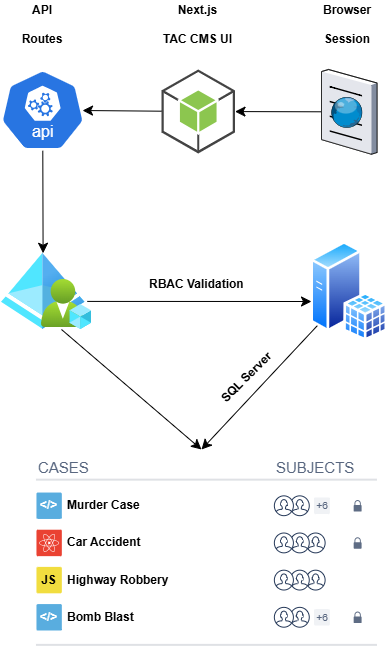

The diagram above was exported from draw.io. Its source (the exported page's mxGraphModel, read from the mxfile embedded in the PNG):
<mxGraphModel dx="1391" dy="798" grid="1" gridSize="10" guides="1" tooltips="1" connect="1" arrows="1" fold="1" page="1" pageScale="1" pageWidth="827" pageHeight="1169" math="0" shadow="0">
  <root>
    <mxCell id="0" />
    <mxCell id="1" parent="0" />
    <mxCell id="2Iee14NJjbFpajU_b_is-2" parent="1" style="image;aspect=fixed;html=1;points=[];align=center;fontSize=12;image=img/lib/azure2/identity/Azure_Active_Directory.svg;" value="" vertex="1">
      <mxGeometry height="76.25" width="83.4" x="230" y="453.75" as="geometry" />
    </mxCell>
    <mxCell id="2Iee14NJjbFpajU_b_is-81" edge="1" parent="1" style="edgeStyle=none;curved=1;rounded=0;orthogonalLoop=1;jettySize=auto;html=1;fontSize=12;startSize=8;endSize=8;">
      <mxGeometry relative="1" as="geometry">
        <mxPoint x="289.9996774193549" y="530" as="sourcePoint" />
        <mxPoint x="430" y="650" as="targetPoint" />
      </mxGeometry>
    </mxCell>
    <mxCell id="2Iee14NJjbFpajU_b_is-9" parent="1" style="image;aspect=fixed;html=1;points=[];align=center;fontSize=12;image=img/lib/azure2/intune/Azure_AD_Roles_and_Administrators.svg;" value="" vertex="1">
      <mxGeometry height="50" width="50" x="270" y="480" as="geometry" />
    </mxCell>
    <mxCell id="2Iee14NJjbFpajU_b_is-78" edge="1" parent="1" source="2Iee14NJjbFpajU_b_is-12" style="edgeStyle=none;curved=1;rounded=0;orthogonalLoop=1;jettySize=auto;html=1;fontSize=12;startSize=8;endSize=8;" target="2Iee14NJjbFpajU_b_is-2">
      <mxGeometry relative="1" as="geometry" />
    </mxCell>
    <mxCell id="2Iee14NJjbFpajU_b_is-12" parent="1" style="aspect=fixed;sketch=0;html=1;dashed=0;whitespace=wrap;verticalLabelPosition=bottom;verticalAlign=top;fillColor=#2875E2;strokeColor=#ffffff;points=[[0.005,0.63,0],[0.1,0.2,0],[0.9,0.2,0],[0.5,0,0],[0.995,0.63,0],[0.72,0.99,0],[0.5,1,0],[0.28,0.99,0]];shape=mxgraph.kubernetes.icon2;kubernetesLabel=1;prIcon=api" value="" vertex="1">
      <mxGeometry height="81.05" width="84.43" x="228.97" y="270" as="geometry" />
    </mxCell>
    <mxCell id="2Iee14NJjbFpajU_b_is-13" parent="1" style="outlineConnect=0;dashed=0;verticalLabelPosition=bottom;verticalAlign=top;align=center;html=1;shape=mxgraph.aws3.android;fillColor=#8CC64F;gradientColor=none;" value="" vertex="1">
      <mxGeometry height="84" width="73.5" x="390.00000000000006" y="270" as="geometry" />
    </mxCell>
    <mxCell id="2Iee14NJjbFpajU_b_is-80" edge="1" parent="1" source="2Iee14NJjbFpajU_b_is-16" style="edgeStyle=none;curved=1;rounded=0;orthogonalLoop=1;jettySize=auto;html=1;fontSize=12;startSize=8;endSize=8;">
      <mxGeometry relative="1" as="geometry">
        <mxPoint x="430" y="650" as="targetPoint" />
      </mxGeometry>
    </mxCell>
    <mxCell id="2Iee14NJjbFpajU_b_is-16" parent="1" style="image;aspect=fixed;perimeter=ellipsePerimeter;html=1;align=center;shadow=0;dashed=0;spacingTop=3;image=img/lib/active_directory/sql_server.svg;" value="" vertex="1">
      <mxGeometry height="100" width="77" x="539.25" y="441.87" as="geometry" />
    </mxCell>
    <mxCell id="2Iee14NJjbFpajU_b_is-74" connectable="0" parent="1" style="group" value="" vertex="1">
      <mxGeometry height="190" width="341" x="264.96" y="660" as="geometry" />
    </mxCell>
    <mxCell id="2Iee14NJjbFpajU_b_is-45" parent="2Iee14NJjbFpajU_b_is-74" style="html=1;fillColor=none;strokeColor=none;fontSize=11;align=left;fontColor=#596780;whiteSpace=wrap;" value="&lt;font style=&quot;font-size: 15px;&quot;&gt;CASES&lt;/font&gt;" vertex="1">
      <mxGeometry height="16.521739130434785" width="118.95348837209302" as="geometry" />
    </mxCell>
    <mxCell id="2Iee14NJjbFpajU_b_is-46" parent="2Iee14NJjbFpajU_b_is-74" style="html=1;fillColor=none;strokeColor=none;fontSize=11;align=left;fontColor=#596780;whiteSpace=wrap;" value="&lt;span style=&quot;font-size: 15px;&quot;&gt;SUBJECTS&lt;/span&gt;" vertex="1">
      <mxGeometry height="16.521739130434785" width="79.30232558139535" x="237.90697674418604" as="geometry" />
    </mxCell>
    <mxCell id="2Iee14NJjbFpajU_b_is-47" parent="2Iee14NJjbFpajU_b_is-74" style="shape=line;strokeWidth=2;html=1;strokeColor=#DFE1E5;resizeWidth=1;" value="" vertex="1">
      <mxGeometry height="8.260869565217392" width="341" y="16.521739130434785" as="geometry" />
    </mxCell>
    <mxCell id="2Iee14NJjbFpajU_b_is-48" parent="2Iee14NJjbFpajU_b_is-74" style="rounded=1;arcSize=5;fillColor=#59ADDF;strokeColor=none;fontColor=#ffffff;align=center;verticalAlign=middle;whiteSpace=wrap;fontSize=12;fontStyle=1;html=1;" value="&amp;lt;/&amp;gt;" vertex="1">
      <mxGeometry height="26.434782608695656" width="25.37674418604651" y="33.04347826086957" as="geometry" />
    </mxCell>
    <mxCell id="2Iee14NJjbFpajU_b_is-49" parent="2Iee14NJjbFpajU_b_is-74" style="html=1;fillColor=none;strokeColor=none;fontSize=12;align=left;fontColor=#000000;whiteSpace=wrap;fontStyle=1;" value="Murder Case" vertex="1">
      <mxGeometry height="16.521739130434785" width="190.32558139534882" x="29.341860465116277" y="38.00000000000001" as="geometry" />
    </mxCell>
    <mxCell id="2Iee14NJjbFpajU_b_is-50" parent="2Iee14NJjbFpajU_b_is-74" style="shape=mxgraph.ios7.icons.user;fillColor=#ffffff;strokeColor=#253858;" value="" vertex="1">
      <mxGeometry height="19.826086956521742" width="19.03255813953488" x="253.7674418604651" y="36.34782608695652" as="geometry" />
    </mxCell>
    <mxCell id="2Iee14NJjbFpajU_b_is-51" parent="2Iee14NJjbFpajU_b_is-74" style="shape=mxgraph.ios7.icons.user;fillColor=#ffffff;strokeColor=#253858;" value="" vertex="1">
      <mxGeometry height="19.826086956521742" width="19.03255813953488" x="237.90697674418604" y="36.34782608695652" as="geometry" />
    </mxCell>
    <mxCell id="2Iee14NJjbFpajU_b_is-52" parent="2Iee14NJjbFpajU_b_is-74" style="rounded=1;arcSize=5;fillColor=#F0F2F5;strokeColor=none;fontColor=#596780;align=center;verticalAlign=middle;whiteSpace=wrap;fontSize=10;fontStyle=0;html=1;" value="+6" vertex="1">
      <mxGeometry height="16.521739130434785" width="15.86046511627907" x="277.5581395348837" y="38.00000000000001" as="geometry" />
    </mxCell>
    <mxCell id="2Iee14NJjbFpajU_b_is-53" parent="2Iee14NJjbFpajU_b_is-74" style="shape=mxgraph.office.security.lock_protected;fillColor=#5E6C84;strokeColor=none;" value="" vertex="1">
      <mxGeometry height="11.565217391304348" width="7.930232558139535" x="317.2093023255814" y="40.478260869565226" as="geometry" />
    </mxCell>
    <mxCell id="2Iee14NJjbFpajU_b_is-54" parent="2Iee14NJjbFpajU_b_is-74" style="rounded=1;arcSize=5;fillColor=#EA4232;strokeColor=none;fontColor=#ffffff;align=center;verticalAlign=middle;whiteSpace=wrap;fontSize=12;fontStyle=1;html=1;" value="" vertex="1">
      <mxGeometry height="26.434782608695656" width="25.37674418604651" y="70.21739130434784" as="geometry" />
    </mxCell>
    <mxCell id="2Iee14NJjbFpajU_b_is-55" parent="2Iee14NJjbFpajU_b_is-54" style="shape=mxgraph.signs.science.nuclear_1;fillColor=#ffffff;strokeColor=none;" value="" vertex="1">
      <mxGeometry height="18" relative="1" width="20" x="0.5" y="0.5" as="geometry">
        <mxPoint x="-10" y="-9" as="offset" />
      </mxGeometry>
    </mxCell>
    <mxCell id="2Iee14NJjbFpajU_b_is-56" parent="2Iee14NJjbFpajU_b_is-74" style="html=1;fillColor=none;strokeColor=none;fontSize=12;align=left;fontColor=#000000;whiteSpace=wrap;fontStyle=1;" value="Car Accident" vertex="1">
      <mxGeometry height="16.521739130434785" width="190.32558139534882" x="29.341860465116277" y="75.17391304347827" as="geometry" />
    </mxCell>
    <mxCell id="2Iee14NJjbFpajU_b_is-57" parent="2Iee14NJjbFpajU_b_is-74" style="shape=mxgraph.ios7.icons.user;fillColor=#ffffff;strokeColor=#253858;" value="" vertex="1">
      <mxGeometry height="19.826086956521742" width="19.03255813953488" x="269.62790697674416" y="73.5217391304348" as="geometry" />
    </mxCell>
    <mxCell id="2Iee14NJjbFpajU_b_is-58" parent="2Iee14NJjbFpajU_b_is-74" style="shape=mxgraph.ios7.icons.user;fillColor=#ffffff;strokeColor=#253858;" value="" vertex="1">
      <mxGeometry height="19.826086956521742" width="19.03255813953488" x="253.7674418604651" y="73.5217391304348" as="geometry" />
    </mxCell>
    <mxCell id="2Iee14NJjbFpajU_b_is-59" parent="2Iee14NJjbFpajU_b_is-74" style="shape=mxgraph.ios7.icons.user;fillColor=#ffffff;strokeColor=#253858;" value="" vertex="1">
      <mxGeometry height="19.826086956521742" width="19.03255813953488" x="237.90697674418604" y="73.5217391304348" as="geometry" />
    </mxCell>
    <mxCell id="2Iee14NJjbFpajU_b_is-60" parent="2Iee14NJjbFpajU_b_is-74" style="shape=mxgraph.office.security.lock_protected;fillColor=#5E6C84;strokeColor=none;" value="" vertex="1">
      <mxGeometry height="11.565217391304348" width="7.930232558139535" x="317.2093023255814" y="77.65217391304348" as="geometry" />
    </mxCell>
    <mxCell id="2Iee14NJjbFpajU_b_is-61" parent="2Iee14NJjbFpajU_b_is-74" style="rounded=1;arcSize=5;fillColor=#F1DD3F;strokeColor=none;fontColor=#000000;align=center;verticalAlign=middle;whiteSpace=wrap;fontSize=12;fontStyle=1;html=1;" value="JS" vertex="1">
      <mxGeometry height="26.434782608695656" width="25.37674418604651" y="107.39130434782611" as="geometry" />
    </mxCell>
    <mxCell id="2Iee14NJjbFpajU_b_is-62" parent="2Iee14NJjbFpajU_b_is-74" style="html=1;fillColor=none;strokeColor=none;fontSize=12;align=left;fontColor=#000000;whiteSpace=wrap;fontStyle=1;" value="Highway Robbery" vertex="1">
      <mxGeometry height="16.521739130434785" width="190.32558139534882" x="29.341860465116277" y="112.34782608695654" as="geometry" />
    </mxCell>
    <mxCell id="2Iee14NJjbFpajU_b_is-63" parent="2Iee14NJjbFpajU_b_is-74" style="shape=mxgraph.ios7.icons.user;fillColor=#ffffff;strokeColor=#253858;" value="" vertex="1">
      <mxGeometry height="19.826086956521742" width="19.03255813953488" x="269.62790697674416" y="110.69565217391306" as="geometry" />
    </mxCell>
    <mxCell id="2Iee14NJjbFpajU_b_is-64" parent="2Iee14NJjbFpajU_b_is-74" style="shape=mxgraph.ios7.icons.user;fillColor=#ffffff;strokeColor=#253858;" value="" vertex="1">
      <mxGeometry height="19.826086956521742" width="19.03255813953488" x="253.7674418604651" y="110.69565217391306" as="geometry" />
    </mxCell>
    <mxCell id="2Iee14NJjbFpajU_b_is-65" parent="2Iee14NJjbFpajU_b_is-74" style="shape=mxgraph.ios7.icons.user;fillColor=#ffffff;strokeColor=#253858;" value="" vertex="1">
      <mxGeometry height="19.826086956521742" width="19.03255813953488" x="237.90697674418604" y="110.69565217391306" as="geometry" />
    </mxCell>
    <mxCell id="2Iee14NJjbFpajU_b_is-66" parent="2Iee14NJjbFpajU_b_is-74" style="rounded=1;arcSize=5;fillColor=#59ADDF;strokeColor=none;fontColor=#ffffff;align=center;verticalAlign=middle;whiteSpace=wrap;fontSize=12;fontStyle=1;html=1;" value="&amp;lt;/&amp;gt;" vertex="1">
      <mxGeometry height="26.434782608695656" width="25.37674418604651" y="144.56521739130437" as="geometry" />
    </mxCell>
    <mxCell id="2Iee14NJjbFpajU_b_is-67" parent="2Iee14NJjbFpajU_b_is-74" style="html=1;fillColor=none;strokeColor=none;fontSize=12;align=left;fontColor=#000000;whiteSpace=wrap;fontStyle=1;" value="Bomb Blast&amp;nbsp;" vertex="1">
      <mxGeometry height="16.521739130434785" width="190.32558139534882" x="29.341860465116277" y="149.5217391304348" as="geometry" />
    </mxCell>
    <mxCell id="2Iee14NJjbFpajU_b_is-68" parent="2Iee14NJjbFpajU_b_is-74" style="shape=mxgraph.ios7.icons.user;fillColor=#ffffff;strokeColor=#253858;hachureGap=4;pointerEvents=0;fontFamily=Helvetica;fontSize=20;" value="" vertex="1">
      <mxGeometry height="19.826086956521742" width="19.03255813953488" x="253.7674418604651" y="147.8695652173913" as="geometry" />
    </mxCell>
    <mxCell id="2Iee14NJjbFpajU_b_is-69" parent="2Iee14NJjbFpajU_b_is-74" style="shape=mxgraph.ios7.icons.user;fillColor=#ffffff;strokeColor=#253858;" value="" vertex="1">
      <mxGeometry height="19.826086956521742" width="19.03255813953488" x="237.90697674418604" y="147.8695652173913" as="geometry" />
    </mxCell>
    <mxCell id="2Iee14NJjbFpajU_b_is-70" parent="2Iee14NJjbFpajU_b_is-74" style="rounded=1;arcSize=5;fillColor=#F0F2F5;strokeColor=none;fontColor=#596780;align=center;verticalAlign=middle;whiteSpace=wrap;fontSize=10;fontStyle=0;html=1;hachureGap=4;pointerEvents=0;fontFamily=Helvetica;" value="+6" vertex="1">
      <mxGeometry height="16.521739130434785" width="15.86046511627907" x="277.5581395348837" y="149.5217391304348" as="geometry" />
    </mxCell>
    <mxCell id="2Iee14NJjbFpajU_b_is-71" parent="2Iee14NJjbFpajU_b_is-74" style="shape=mxgraph.office.security.lock_protected;fillColor=#5E6C84;strokeColor=none;hachureGap=4;pointerEvents=0;fontFamily=Helvetica;fontSize=20;" value="" vertex="1">
      <mxGeometry height="11.565217391304348" width="7.930232558139535" x="317.2093023255814" y="152.00000000000003" as="geometry" />
    </mxCell>
    <mxCell id="2Iee14NJjbFpajU_b_is-72" parent="2Iee14NJjbFpajU_b_is-74" style="shape=line;strokeWidth=2;html=1;strokeColor=#DFE1E5;resizeWidth=1;" value="" vertex="1">
      <mxGeometry height="8.260869565217392" width="341" y="181.73913043478265" as="geometry" />
    </mxCell>
    <mxCell id="2Iee14NJjbFpajU_b_is-84" edge="1" parent="1" source="2Iee14NJjbFpajU_b_is-75" style="edgeStyle=none;curved=1;rounded=0;orthogonalLoop=1;jettySize=auto;html=1;fontSize=12;startSize=8;endSize=8;" target="2Iee14NJjbFpajU_b_is-13">
      <mxGeometry relative="1" as="geometry" />
    </mxCell>
    <mxCell id="2Iee14NJjbFpajU_b_is-75" parent="1" style="verticalLabelPosition=bottom;sketch=0;aspect=fixed;html=1;verticalAlign=top;strokeColor=none;align=center;outlineConnect=0;shape=mxgraph.citrix.browser;" value="" vertex="1">
      <mxGeometry height="84.71" width="55.5" x="550" y="270" as="geometry" />
    </mxCell>
    <mxCell id="2Iee14NJjbFpajU_b_is-79" edge="1" parent="1" style="edgeStyle=none;curved=1;rounded=0;orthogonalLoop=1;jettySize=auto;html=1;fontSize=12;startSize=8;endSize=8;">
      <mxGeometry relative="1" as="geometry">
        <mxPoint x="315.77" y="501.9064803446767" as="sourcePoint" />
        <mxPoint x="540" y="502" as="targetPoint" />
      </mxGeometry>
    </mxCell>
    <mxCell id="2Iee14NJjbFpajU_b_is-82" edge="1" parent="1" source="2Iee14NJjbFpajU_b_is-13" style="edgeStyle=none;curved=1;rounded=0;orthogonalLoop=1;jettySize=auto;html=1;entryX=0.972;entryY=0.506;entryDx=0;entryDy=0;entryPerimeter=0;fontSize=12;startSize=8;endSize=8;" target="2Iee14NJjbFpajU_b_is-12">
      <mxGeometry relative="1" as="geometry" />
    </mxCell>
    <mxCell id="2Iee14NJjbFpajU_b_is-85" parent="1" style="text;html=1;whiteSpace=wrap;align=center;verticalAlign=middle;rounded=0;" value="&lt;font style=&quot;color: light-dark(rgb(0, 0, 0), rgb(255, 0, 0));&quot;&gt;&lt;b&gt;Browser&lt;/b&gt;&lt;/font&gt;&lt;div&gt;&lt;font style=&quot;color: light-dark(rgb(0, 0, 0), rgb(255, 0, 0));&quot;&gt;&lt;b&gt;&lt;br&gt;&lt;/b&gt;&lt;/font&gt;&lt;/div&gt;&lt;div&gt;&lt;font style=&quot;color: light-dark(rgb(0, 0, 0), rgb(255, 0, 0));&quot;&gt;&lt;b&gt;Session&lt;/b&gt;&lt;/font&gt;&lt;/div&gt;" vertex="1">
      <mxGeometry height="30" width="60" x="545.96" y="210" as="geometry" />
    </mxCell>
    <mxCell id="2Iee14NJjbFpajU_b_is-86" parent="1" style="text;html=1;whiteSpace=wrap;align=center;verticalAlign=middle;rounded=0;" value="&lt;b&gt;&lt;font style=&quot;color: light-dark(rgb(0, 0, 0), rgb(255, 0, 0));&quot;&gt;Next.js&lt;/font&gt;&lt;/b&gt;&lt;div&gt;&lt;b&gt;&lt;font style=&quot;color: light-dark(rgb(0, 0, 0), rgb(255, 0, 0));&quot;&gt;&lt;br&gt;&lt;/font&gt;&lt;/b&gt;&lt;/div&gt;&lt;div&gt;&lt;b&gt;&lt;font style=&quot;color: light-dark(rgb(0, 0, 0), rgb(255, 0, 0));&quot;&gt;TAC CMS UI&lt;/font&gt;&lt;/b&gt;&lt;/div&gt;" vertex="1">
      <mxGeometry height="30" width="93.25" x="380.12" y="210" as="geometry" />
    </mxCell>
    <mxCell id="2Iee14NJjbFpajU_b_is-87" parent="1" style="text;html=1;whiteSpace=wrap;align=center;verticalAlign=middle;rounded=0;" value="&lt;font style=&quot;color: light-dark(rgb(0, 0, 0), rgb(255, 0, 0));&quot;&gt;&lt;b&gt;API&lt;/b&gt;&lt;/font&gt;&lt;div&gt;&lt;font style=&quot;color: light-dark(rgb(0, 0, 0), rgb(255, 0, 0));&quot;&gt;&lt;b&gt;&amp;nbsp;&lt;/b&gt;&lt;/font&gt;&lt;div&gt;&lt;font style=&quot;color: light-dark(rgb(0, 0, 0), rgb(255, 0, 0));&quot;&gt;&lt;b&gt;Routes&lt;/b&gt;&lt;/font&gt;&lt;/div&gt;&lt;/div&gt;" vertex="1">
      <mxGeometry height="30" width="60" x="241.19" y="210" as="geometry" />
    </mxCell>
    <mxCell id="2Iee14NJjbFpajU_b_is-88" edge="1" parent="1" source="2Iee14NJjbFpajU_b_is-86" style="edgeStyle=none;curved=1;rounded=0;orthogonalLoop=1;jettySize=auto;html=1;exitX=0.5;exitY=0;exitDx=0;exitDy=0;fontSize=12;startSize=8;endSize=8;" target="2Iee14NJjbFpajU_b_is-86">
      <mxGeometry relative="1" as="geometry" />
    </mxCell>
    <mxCell id="2Iee14NJjbFpajU_b_is-89" parent="1" style="text;html=1;whiteSpace=wrap;strokeColor=none;fillColor=none;align=center;verticalAlign=middle;rounded=0;" value="&lt;font style=&quot;color: light-dark(rgb(0, 0, 0), rgb(255, 10, 34));&quot;&gt;&lt;b&gt;RBAC Validation&amp;nbsp;&lt;/b&gt;&lt;/font&gt;" vertex="1">
      <mxGeometry height="30" width="140" x="356.75" y="470" as="geometry" />
    </mxCell>
    <mxCell id="2Iee14NJjbFpajU_b_is-90" parent="1" style="text;html=1;whiteSpace=wrap;strokeColor=none;fillColor=none;align=center;verticalAlign=middle;rounded=0;rotation=-45;" value="&lt;font style=&quot;color: light-dark(rgb(0, 0, 0), rgb(255, 0, 25));&quot;&gt;&lt;b&gt;SQL Server&lt;/b&gt;&lt;/font&gt;" vertex="1">
      <mxGeometry height="45" width="110" x="420" y="555" as="geometry" />
    </mxCell>
  </root>
</mxGraphModel>